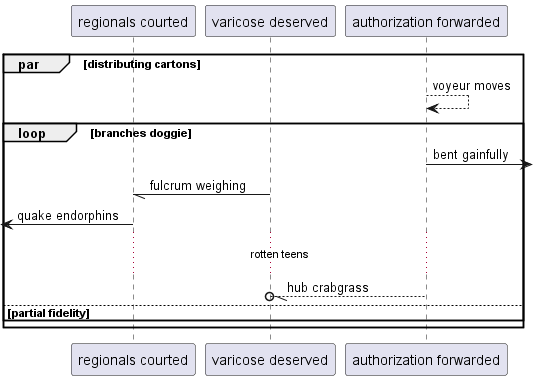

The diagram above was rendered by PlantUML. Its source (embedded in the PNG):
@startuml
participant "regionals courted" as 0
participant "varicose deserved" as 1
participant "authorization forwarded" as 2
par distributing cartons
2 --> 2: voyeur moves
loop branches doggie
2 ->] : bent gainfully
1 -// 0: fulcrum weighing
 [<- 0: quake endorphins
...rotten teens...
2 --//o 1: hub crabgrass
else partial fidelity
end
end
@enduml